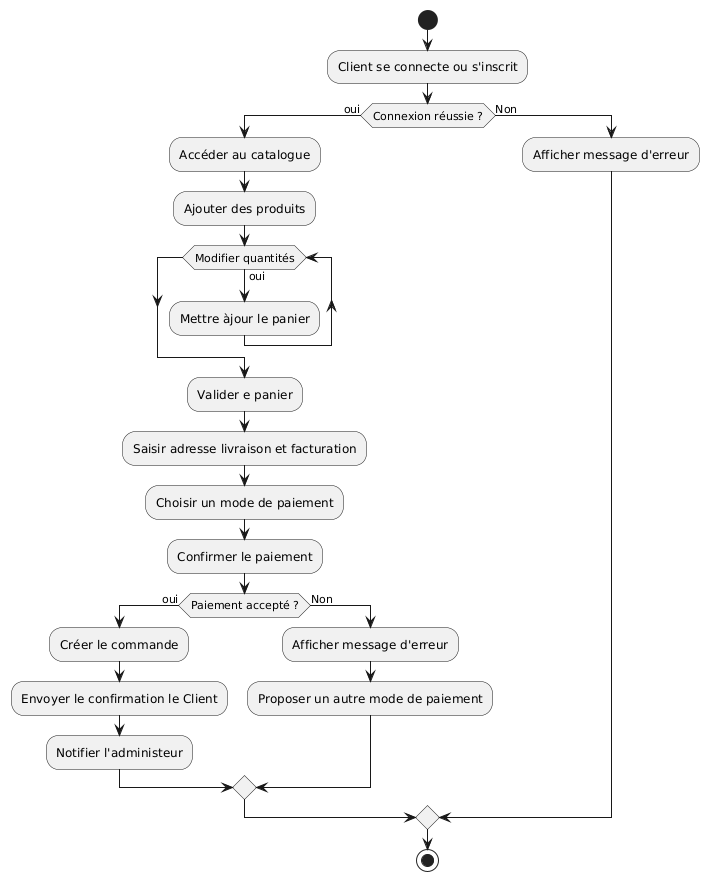

The diagram above was rendered by PlantUML. Its source (embedded in the PNG):
@startuml
start 

:Client se connecte ou s'inscrit;

if (Connexion réussie ?) then (oui)   
      :Accéder au catalogue;
      :Ajouter des produits;
      while (Modifier quantités) is (oui)
        :Mettre àjour le panier;
      endwhile
      :Valider e panier;
      :Saisir adresse livraison et facturation;
      :Choisir un mode de paiement;
      :Confirmer le paiement;
      if (Paiement accepté ?) then (oui)
      :Créer le commande;
      :Envoyer le confirmation le Client;
      :Notifier l'administeur;
      else (Non)
      :Afficher message d'erreur;
      :Proposer un autre mode de paiement;
      endif
else (Non)
      :Afficher message d'erreur;
endif


stop
@enduml